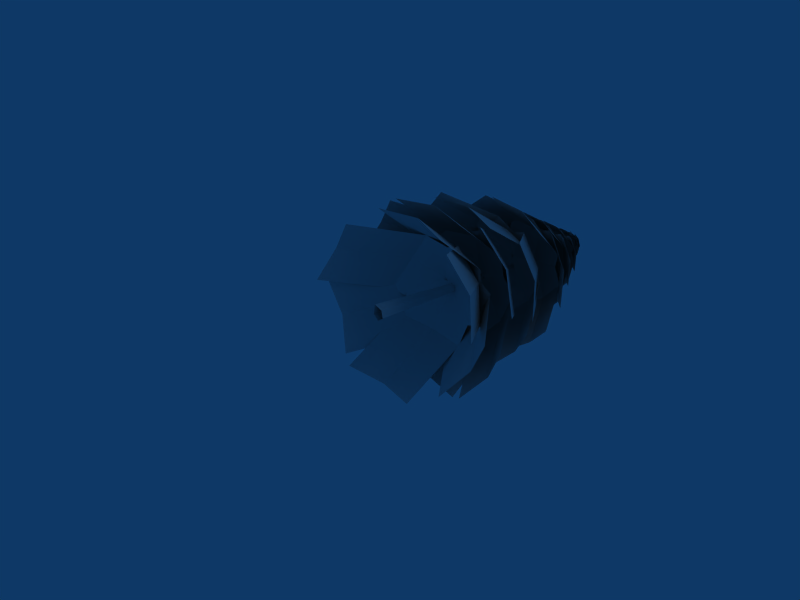 # Source: tanne_fix.blend  (saved by Blender 2.44.0; exported with 4.5.12 LTS)
import bpy
from mathutils import Matrix  # noqa: F401  (used for matrix-valued properties, if any)

bpy.ops.wm.read_factory_settings(use_empty=True)
scene = bpy.context.scene
scene.name = 'Scene'

# ---- collections
col_collection_1 = bpy.data.collections.new('Collection 1'); scene.collection.children.link(col_collection_1)

# ---- materials (node trees are filled in below, after node groups)
mat_material = bpy.data.materials.new('Material')
mat_material.alpha_threshold = 0.0
mat_material.roughness = 0.5
mat_material.line_color = (0.0, 0.0, 0.0, 1.0)

# ---- material node trees

# ---- world
world_world = bpy.data.worlds.new('World'); scene.world = world_world
world_world.color = (0.05656, 0.2208, 0.4)
world_world.use_sun_shadow = False
world_world.sun_shadow_jitter_overblur = 0.0
world_world.cycles.sampling_method = 'MANUAL'
world_world.cycles.sample_map_resolution = 256

# ---- cameras
cam_camera = bpy.data.cameras.new('Camera')
cam_camera.passepartout_alpha = 0.2
cam_camera.clip_end = 100.0
cam_camera.lens = 35.0
cam_camera.ortho_scale = 7.314
cam_camera.show_passepartout = False
cam_camera.show_safe_areas = True
cam_camera.dof.focus_distance = 0.0
cam_camera.dof.aperture_fstop = 128.0

# ---- lights
light_spot = bpy.data.lights.new('Spot', 'POINT')
light_spot.transmission_factor = 0.0
light_spot.cutoff_distance = 30.0
light_spot.energy = 100.0
light_spot.shadow_buffer_clip_start = 1.001
light_spot.shadow_soft_size = 1.0
light_spot.shadow_maximum_resolution = 0.006
light_spot.use_absolute_resolution = True
light_spot.cycles.use_multiple_importance_sampling = False

# ---- meshes
me_plane_001 = bpy.data.meshes.new('Plane.001')
me_plane_001.from_pydata([(0.09312, 1.557, 0.0694), (0.02362, 1.554, 0.0217), (-0.0433, 1.557, 0.07296), (-0.01515, 1.562, 0.1523), (0.06917, 1.562, 0.1501), (0.1166, -0.03091, 0.1603), (0.01839, -0.03479, 0.09286), (-0.07619, -0.03062, 0.1653), (-0.05668, -0.01836, 0.3198), (0.08278, -0.02434, 0.2744), (0.03316, 3.847, -0.02849), (0.01836, 3.847, -0.02811), (0.01342, 3.846, -0.04203), (0.02516, 3.845, -0.05103), (0.03736, 3.846, -0.04266), (0.5321, 2.79, -0.3939), (0.1356, 2.655, -0.7789), (1.019, 1.898, -0.7887), (0.8318, 2.668, 0.0782), (-0.05027, 3.019, 0.0959), (0.6262, 1.751, -1.176), (-0.4131, 2.894, -0.3177), (0.2824, 2.901, 0.5403), (1.322, 1.764, -0.3189), (-1.369, 1.877, 0.5295), (-0.3289, 2.908, -0.4545), (0.3665, 3.0, 0.3985), (-0.6727, 1.963, 1.382), (0.003732, 3.076, -0.02663), (-0.8784, 2.73, 0.03126), (-1.066, 2.064, 0.9808), (-0.1821, 2.816, 0.8842), (-0.5786, 2.906, 0.4862), (0.6185, 2.889, 0.1968), (0.3589, 2.808, 0.7534), (1.198, 2.033, 0.4337), (0.7677, 2.707, -0.3666), (-0.06513, 3.077, -0.009984), (0.942, 1.941, 0.9921), (-0.2855, 3.009, 0.5561), (0.1224, 2.902, -0.5636), (1.351, 1.839, -0.1279), (-1.397, 1.801, 0.3385), (-0.1689, 2.907, 0.6494), (0.2389, 2.885, -0.4753), (-0.9885, 1.774, -0.7857), (0.01859, 3.018, 0.07926), (-0.8142, 2.691, 0.4761), (-1.244, 1.929, -0.2416), (-0.4055, 2.663, -0.6481), (-0.665, 2.807, -0.1045), (-0.06182, 2.905, -0.5929), (0.5366, 2.779, -0.6307), (-0.05385, 2.124, -1.209), (-0.6503, 2.756, -0.4438), (-0.05013, 3.007, 0.1228), (0.5445, 1.986, -1.251), (0.5468, 2.898, 0.04437), (-0.64, 2.869, 0.2321), (-0.6424, 1.963, -1.064), (0.5905, 1.681, 1.195), (0.5962, 2.938, -0.1044), (-0.5902, 2.995, 0.08318), (-0.5961, 1.731, 1.381), (0.00746, 3.086, 0.004456), (0.605, 2.641, 0.5721), (0.00319, 1.841, 1.339), (-0.5816, 2.691, 0.7589), (0.01765, 2.789, 0.7207), (-0.6397, 1.294, 0.4705), (-0.96, 1.149, -0.1215), (-1.193, 0.2212, 0.7893), (-0.2043, 1.17, 1.006), (0.03334, 1.647, 0.1026), (-1.517, 0.06303, 0.1997), (-0.3259, 1.508, -0.4683), (0.4309, 1.523, 0.6584), (-0.7613, 0.08414, 1.327), (0.8188, 0.4051, -1.04), (-0.4873, 1.361, -0.4427), (0.265, 1.47, 0.6812), (1.571, 0.5072, 0.08459), (-0.1048, 1.553, 0.1037), (0.1695, 1.259, -0.7765), (1.234, 0.6226, -0.5131), (0.9214, 1.361, 0.3482), (0.5892, 1.465, -0.2511), (-0.1695, 1.303, -0.6291), (0.4908, 1.178, -0.6212), (-0.2666, 0.3023, -1.257), (-0.7979, 1.145, -0.4967), (-0.03004, 1.57, 0.1527), (0.3928, 0.1648, -1.253), (0.6212, 1.456, 0.1147), (-0.667, 1.416, 0.2406), (-0.8958, 0.1311, -1.129), (0.8786, 0.352, 1.46), (0.6498, 1.471, -0.04807), (-0.6385, 1.526, 0.07232), (-0.4101, 0.3997, 1.579), (0.01283, 1.634, 0.02154), (0.7806, 1.286, 0.7154), (0.2494, 0.5368, 1.568), (-0.508, 1.334, 0.8353), (0.1522, 1.459, 0.8289), (-0.7061, 1.396, -0.2581), (-0.8959, 1.306, 0.3441), (-1.374, 0.4184, -0.4875), (-0.3996, 1.2, -0.7792), (0.0622, 1.638, 0.08406), (-1.568, 0.3152, 0.1133), (-0.1709, 1.56, 0.6643), (0.3262, 1.447, -0.4579), (-1.072, 0.2097, -1.01), (1.054, 0.2734, 1.341), (-0.3434, 1.439, 0.6504), (0.1537, 1.422, -0.4773), (1.551, 0.2492, 0.2129), (-0.07941, 1.566, 0.09014), (0.3824, 1.231, 0.9979), (1.356, 0.4207, 0.798), (0.8787, 1.207, -0.13), (0.6889, 1.365, 0.4578), (-0.002995, 2.033, 0.807), (0.6269, 1.92, 0.6876), (0.04828, 1.081, 1.558), (-0.6252, 1.854, 0.8077), (-0.03096, 2.243, -0.03281), (0.6785, 0.9556, 1.444), (0.5993, 2.144, -0.1055), (-0.6526, 2.071, 0.01387), (-0.5737, 0.8897, 1.564), (0.5971, 0.9484, -1.396), (0.6587, 2.171, 0.05147), (-0.5939, 2.194, 0.1668), (-0.6556, 0.9639, -1.28), (0.03482, 2.317, 0.08465), (0.6347, 1.933, -0.7229), (-0.02738, 1.113, -1.406), (-0.6181, 1.948, -0.6063), (0.01005, 2.085, -0.7364), (-0.5901, 2.088, 0.5251), (-0.8893, 1.95, -0.03621), (-1.162, 1.119, 0.9796), (-0.1905, 1.937, 1.012), (0.06934, 2.317, 0.01209), (-1.465, 0.9684, 0.4217), (-0.267, 2.192, -0.5203), (0.4325, 2.173, 0.5271), (-0.7663, 0.9559, 1.47), (0.7898, 0.8821, -1.302), (-0.4263, 2.07, -0.4617), (0.2725, 2.146, 0.5816), (1.488, 0.9511, -0.2577), (-0.06548, 2.243, 0.03975), (0.1999, 1.849, -0.9269), (1.183, 1.075, -0.8272), (0.8981, 1.918, 0.1175), (0.5971, 2.029, -0.4544), (0.5897, 2.18, 0.3769), (0.2027, 2.041, 0.9534), (1.172, 1.372, 0.8153), (0.888, 2.003, -0.2345), (-0.05404, 2.228, -0.0478), (0.7888, 1.222, 1.395), (-0.4053, 2.112, 0.5501), (0.2795, 2.067, -0.6375), (1.474, 1.184, 0.2073), (-1.377, 0.6645, 0.002755), (-0.3121, 2.17, 0.6806), (0.3675, 2.219, -0.5137), (-0.6959, 0.7075, -1.191), (0.004279, 2.325, 0.06874), (-0.8959, 1.781, 0.3091), (-1.093, 0.8302, -0.63), (-0.2151, 1.824, -0.8844), (-0.6155, 1.933, -0.3252), (-0.562, 3.373, -0.2102), (-0.3464, 3.239, -0.7313), (-1.029, 2.466, -0.3146), (-0.6692, 3.292, 0.3481), (0.02665, 3.693, -0.05245), (-0.816, 2.32, -0.8359), (0.2074, 3.562, -0.5833), (-0.1143, 3.61, 0.4966), (-1.139, 2.374, 0.2435), (1.235, 2.702, -0.2485), (0.1091, 3.433, -0.6562), (-0.2166, 3.559, 0.4176), (0.9087, 2.822, 0.8257), (-0.04521, 3.609, -0.1276), (0.6832, 3.378, -0.4784), (1.11, 2.901, 0.2867), (0.357, 3.498, 0.5958), (0.5622, 3.567, 0.0587), (0.4034, 3.399, -0.5844), (0.759, 3.325, -0.2057), (0.7935, 2.569, -0.9833), (-0.01579, 3.241, -0.8579), (-0.03719, 3.627, -0.05746), (1.152, 2.484, -0.607), (0.3429, 3.562, 0.2893), (-0.4323, 3.472, -0.3617), (0.3769, 2.4, -1.259), (-0.3495, 2.667, 1.238), (0.4632, 3.575, 0.2106), (-0.3119, 3.564, -0.4456), (-1.124, 2.65, 0.5814), (0.06854, 3.682, -0.1108), (0.04603, 3.431, 0.7314), (-0.7656, 2.792, 0.9428), (-0.7286, 3.413, 0.07488), (-0.3727, 3.545, 0.4401), (-0.1298, 3.453, -0.6729), (-0.6189, 3.372, -0.4281), (-0.3063, 2.618, -1.162), (0.38, 3.304, -0.799), (0.05457, 3.687, -0.04679), (-0.7965, 2.526, -0.9199), (-0.4442, 3.614, 0.1606), (0.5547, 3.54, -0.209), (0.2024, 2.458, -1.291), (-0.1749, 2.61, 1.269), (-0.5239, 3.507, 0.05794), (0.4752, 3.512, -0.3169), (0.8241, 2.609, 0.8942), (-0.02322, 3.622, -0.1215), (-0.3498, 3.368, 0.6725), (0.3343, 2.743, 1.121), (0.6492, 3.367, 0.2973), (0.1605, 3.491, 0.5285), (0.1091, 3.973, 0.3215), (0.4522, 3.886, 0.1591), (0.231, 3.448, 0.7375), (-0.2492, 3.887, 0.4225), (-0.01991, 4.065, -0.1349), (0.5749, 3.354, 0.5782), (0.33, 3.988, -0.272), (-0.3714, 3.984, -0.008916), (-0.1264, 3.355, 0.8416), (0.1385, 3.248, -0.9557), (0.3858, 4.008, -0.1963), (-0.3154, 4.059, 0.06317), (-0.5628, 3.295, -0.6954), (0.0347, 4.111, -0.08244), (0.2632, 3.842, -0.6105), (-0.2186, 3.36, -0.8651), (-0.4381, 3.889, -0.3502), (-0.09472, 3.946, -0.522), (-0.2652, 4.011, 0.2594), (-0.5151, 3.919, 0.002979), (-0.541, 3.482, 0.6123), (0.0287, 3.931, 0.4639), (0.04451, 4.107, -0.1274), (-0.7928, 3.383, 0.3586), (-0.2225, 4.024, -0.3624), (0.3216, 4.032, 0.09825), (-0.2489, 3.395, 0.8195), (0.261, 3.207, -0.9335), (-0.3071, 3.96, -0.3035), (0.2371, 4.023, 0.1535), (0.8049, 3.267, -0.4757), (-0.02972, 4.069, -0.08993), (-0.0147, 3.798, -0.6518), (0.5535, 3.326, -0.7399), (0.5292, 3.857, -0.194), (0.2796, 3.909, -0.4599), (0.391, 4.026, -0.008382), (0.247, 3.978, 0.3687), (0.7756, 3.559, 0.1517), (0.476, 3.894, -0.3854), (-0.03535, 4.056, -0.1392), (0.6343, 3.504, 0.5301), (-0.1557, 4.021, 0.2435), (0.07298, 3.933, -0.5103), (0.8633, 3.419, -0.224), (-0.803, 3.189, 0.1214), (-0.08382, 4.057, 0.299), (0.142, 4.023, -0.4591), (-0.5765, 3.151, -0.6364), (0.0151, 4.115, -0.08641), (-0.4734, 3.834, 0.1948), (-0.7258, 3.254, -0.2705), (-0.2468, 3.796, -0.563), (-0.3982, 3.891, -0.1972), (-0.2798, 4.286, -0.19), (-0.1726, 4.219, -0.4488), (-0.5116, 3.836, -0.2418), (-0.333, 4.246, 0.0874), (0.01268, 4.445, -0.1116), (-0.4059, 3.763, -0.5008), (0.1025, 4.38, -0.3753), (-0.05732, 4.404, 0.1612), (-0.5663, 3.79, 0.03543), (0.6129, 3.952, -0.209), (0.05364, 4.316, -0.4115), (-0.1082, 4.378, 0.1219), (0.4509, 4.012, 0.3247), (-0.02302, 4.403, -0.1489), (0.3388, 4.288, -0.3232), (0.5508, 4.051, 0.05691), (0.1768, 4.348, 0.2104), (0.2787, 4.382, -0.05638), (0.1998, 4.299, -0.3759), (0.3765, 4.262, -0.1877), (0.3936, 3.886, -0.574), (-0.008407, 4.22, -0.5117), (-0.01904, 4.412, -0.1141), (0.5716, 3.844, -0.3871), (0.1698, 4.38, 0.05819), (-0.2153, 4.335, -0.2652), (0.1867, 3.803, -0.7111), (-0.1742, 3.935, 0.5294), (0.2295, 4.386, 0.01908), (-0.1555, 4.381, -0.3069), (-0.559, 3.927, 0.2033), (0.03349, 4.439, -0.1406), (0.02231, 4.315, 0.2778), (-0.3809, 3.997, 0.3829), (-0.3625, 4.306, -0.04834), (-0.1857, 4.371, 0.1331), (0.1, 3.825, -0.7256), (0.2751, 4.363, -0.1882), (-0.2212, 4.4, -0.004566), (-0.3962, 3.859, -0.5413), (0.02658, 4.436, -0.1076), (0.1883, 4.246, -0.4813), (-0.1527, 3.905, -0.6614), (-0.308, 4.28, -0.2971), (-0.06499, 4.32, -0.4186), (-0.06503, 4.326, -0.4198), (-0.308, 4.285, -0.2982), (-0.1527, 3.911, -0.6626), (0.1882, 4.252, -0.4825), (0.02655, 4.442, -0.1088), (-0.3962, 3.865, -0.5425), (-0.2212, 4.406, -0.005741), (0.275, 4.369, -0.1894), (0.09997, 3.831, -0.7267), (-0.08746, 3.907, 0.5451), (-0.2608, 4.352, -0.05676), (0.2355, 4.355, -0.243), (0.4088, 3.906, 0.3587), (-0.0121, 4.41, -0.1459), (-0.1743, 4.283, 0.2486), (0.1655, 3.973, 0.4714), (0.322, 4.283, 0.06214), (0.07917, 4.345, 0.177), (-0.001306, 4.74, 0.03759), (0.1028, 4.718, 0.03853), (-0.01453, 4.59, 0.1664), (-0.1012, 4.712, 0.01828), (0.01755, 4.765, -0.1026), (0.08951, 4.566, 0.1683), (0.1205, 4.746, -0.09399), (-0.08348, 4.74, -0.1143), (-0.1145, 4.56, 0.148), (0.1549, 4.534, -0.303), (0.1257, 4.752, -0.06627), (-0.0782, 4.761, -0.08762), (-0.04908, 4.542, -0.3241), (0.02491, 4.779, -0.08137), (0.143, 4.704, -0.194), (0.05517, 4.563, -0.3252), (-0.06092, 4.712, -0.2151), (0.04343, 4.731, -0.2169), (-0.08756, 4.748, -0.02802), (-0.1201, 4.72, -0.1298), (-0.1925, 4.594, 0.03187), (-0.03707, 4.727, 0.06563), (0.03244, 4.778, -0.09223), (-0.2258, 4.564, -0.06941), (-0.006853, 4.752, -0.1905), (0.07631, 4.758, 0.004924), (-0.1427, 4.571, 0.126), (0.1831, 4.523, -0.281), (-0.03409, 4.733, -0.1855), (0.04915, 4.755, 0.008858), (0.2662, 4.543, -0.08645), (0.01002, 4.766, -0.09175), (0.07894, 4.69, -0.2414), (0.2331, 4.559, -0.1907), (0.162, 4.71, -0.04682), (0.1297, 4.723, -0.1512), (0.1057, 4.757, -0.01482), (0.02762, 4.742, 0.06833), (0.1862, 4.626, 0.07899), (0.1702, 4.72, -0.1055), (0.01426, 4.763, -0.1058), (0.1087, 4.609, 0.1629), (-0.05861, 4.752, -0.01802), (0.08387, 4.729, -0.1918), (0.2513, 4.587, -0.01096), (-0.2003, 4.509, -0.1347), (-0.04725, 4.762, 0.006307), (0.09467, 4.755, -0.1691), (-0.0582, 4.5, -0.3099), (0.02046, 4.78, -0.085), (-0.1308, 4.696, -0.07244), (-0.1373, 4.528, -0.2305), (0.01125, 4.687, -0.2476), (-0.06828, 4.713, -0.1686), (-0.1071, 4.547, -0.2096), (0.01167, 4.508, -0.3276), (-0.2101, 4.271, -0.3021), (-0.2005, 4.521, -0.06601), (0.02543, 4.647, -0.08476), (-0.09203, 4.229, -0.4205), (0.1362, 4.609, -0.2103), (-0.07567, 4.62, 0.05159), (-0.3042, 4.242, -0.1589), (0.3702, 4.359, 0.0258), (0.1201, 4.57, -0.2443), (-0.09265, 4.604, 0.01526), (0.1573, 4.392, 0.2854), (0.01617, 4.621, -0.1158), (0.249, 4.558, -0.1154), (0.2729, 4.417, 0.1601), (0.03613, 4.59, 0.1442), (0.1526, 4.613, 0.02003), (0.1885, 4.562, -0.1837), (0.2369, 4.542, -0.02774), (0.343, 4.317, -0.2425), (0.1128, 4.512, -0.3183), (0.009841, 4.627, -0.09484), (0.3924, 4.294, -0.08692), (0.06827, 4.61, 0.0554), (-0.05603, 4.577, -0.2349), (0.2683, 4.263, -0.3775), (-0.2182, 4.335, 0.2303), (0.1088, 4.615, 0.04952), (-0.01536, 4.606, -0.2423), (-0.3422, 4.324, -0.06149), (0.04333, 4.644, -0.09555), (-0.06048, 4.568, 0.1402), (-0.2926, 4.369, 0.08977), (-0.1845, 4.557, -0.1516), (-0.1359, 4.599, 0.000331), (0.05973, 4.574, -0.2816), (-0.09609, 4.546, -0.2791), (0.07726, 4.323, -0.4434), (0.2085, 4.534, -0.2476), (0.03208, 4.645, -0.07933), (-0.07842, 4.291, -0.4418), (-0.1219, 4.619, -0.08867), (0.1826, 4.605, -0.05679), (0.2261, 4.279, -0.4103), (-0.1761, 4.319, 0.2632), (-0.1298, 4.587, -0.1285), (0.1748, 4.596, -0.09819), (0.1285, 4.327, 0.2934), (0.02109, 4.625, -0.1111), (-0.1562, 4.546, 0.06946), (-0.02683, 4.363, 0.2906), (0.1485, 4.554, 0.0997), (-0.007072, 4.587, 0.0983)], [], [(19, 22, 18), (19, 18, 15), (21, 19, 16), (19, 15, 16), (23, 17, 18), (17, 15, 18), (16, 15, 17), (16, 17, 20), (0, 1, 13), (0, 13, 14), (1, 2, 12), (1, 12, 13), (2, 3, 11), (2, 11, 12), (3, 4, 10), (3, 10, 11), (4, 0, 14), (4, 14, 10), (5, 0, 4), (5, 4, 9), (3, 8, 9), (3, 9, 4), (2, 7, 3), (7, 8, 3), (1, 6, 2), (6, 7, 2), (0, 5, 6), (0, 6, 1), (31, 30, 27), (31, 32, 30), (30, 32, 29), (24, 30, 29), (28, 32, 31), (26, 28, 31), (28, 29, 32), (28, 25, 29), (37, 36, 40), (37, 33, 36), (39, 34, 37), (37, 34, 33), (41, 36, 35), (35, 36, 33), (34, 35, 33), (34, 38, 35), (49, 45, 48), (49, 48, 50), (48, 47, 50), (42, 47, 48), (46, 49, 50), (44, 49, 46), (46, 50, 47), (46, 47, 43), (55, 54, 58), (55, 51, 54), (57, 52, 55), (55, 52, 51), (59, 54, 53), (53, 54, 51), (52, 53, 51), (52, 56, 53), (67, 63, 66), (67, 66, 68), (66, 65, 68), (60, 65, 66), (64, 67, 68), (62, 67, 64), (64, 68, 65), (64, 65, 61), (73, 72, 76), (73, 69, 72), (75, 70, 73), (73, 70, 69), (77, 72, 71), (71, 72, 69), (70, 71, 69), (70, 74, 71), (85, 81, 84), (85, 84, 86), (84, 83, 86), (78, 83, 84), (82, 85, 86), (80, 85, 82), (82, 86, 83), (82, 83, 79), (91, 90, 94), (91, 87, 90), (93, 88, 91), (91, 88, 87), (95, 90, 89), (89, 90, 87), (88, 89, 87), (88, 92, 89), (103, 99, 102), (103, 102, 104), (102, 101, 104), (96, 101, 102), (100, 103, 104), (98, 103, 100), (100, 104, 101), (100, 101, 97), (109, 112, 108), (109, 108, 105), (111, 109, 106), (109, 105, 106), (113, 107, 108), (107, 105, 108), (106, 105, 107), (106, 107, 110), (121, 120, 117), (121, 122, 120), (120, 122, 119), (114, 120, 119), (118, 122, 121), (116, 118, 121), (118, 119, 122), (118, 115, 119), (127, 130, 126), (127, 126, 123), (129, 127, 124), (127, 123, 124), (131, 125, 126), (125, 123, 126), (124, 123, 125), (124, 125, 128), (139, 138, 135), (139, 140, 138), (138, 140, 137), (132, 138, 137), (136, 140, 139), (134, 136, 139), (136, 137, 140), (136, 133, 137), (145, 144, 148), (145, 141, 144), (147, 142, 145), (145, 142, 141), (149, 144, 143), (143, 144, 141), (142, 143, 141), (142, 146, 143), (157, 153, 156), (157, 156, 158), (156, 155, 158), (150, 155, 156), (154, 157, 158), (152, 157, 154), (154, 158, 155), (154, 155, 151), (163, 162, 166), (163, 159, 162), (165, 160, 163), (163, 160, 159), (167, 162, 161), (161, 162, 159), (160, 161, 159), (160, 164, 161), (175, 171, 174), (175, 174, 176), (174, 173, 176), (168, 173, 174), (172, 175, 176), (170, 175, 172), (172, 176, 173), (172, 173, 169), (181, 180, 184), (181, 177, 180), (183, 178, 181), (181, 178, 177), (185, 180, 179), (179, 180, 177), (178, 179, 177), (178, 182, 179), (193, 189, 192), (193, 192, 194), (192, 191, 194), (186, 191, 192), (190, 193, 194), (188, 193, 190), (190, 194, 191), (190, 191, 187), (199, 198, 202), (199, 195, 198), (201, 196, 199), (199, 196, 195), (203, 198, 197), (197, 198, 195), (196, 197, 195), (196, 200, 197), (211, 207, 210), (211, 210, 212), (210, 209, 212), (204, 209, 210), (208, 211, 212), (206, 211, 208), (208, 212, 209), (208, 209, 205), (217, 220, 216), (217, 216, 213), (219, 217, 214), (217, 213, 214), (221, 215, 216), (215, 213, 216), (214, 213, 215), (214, 215, 218), (229, 228, 225), (229, 230, 228), (228, 230, 227), (222, 228, 227), (226, 230, 229), (224, 226, 229), (226, 227, 230), (226, 223, 227), (235, 238, 234), (235, 234, 231), (237, 235, 232), (235, 231, 232), (239, 233, 234), (233, 231, 234), (232, 231, 233), (232, 233, 236), (247, 246, 243), (247, 248, 246), (246, 248, 245), (240, 246, 245), (244, 248, 247), (242, 244, 247), (244, 245, 248), (244, 241, 245), (253, 252, 256), (253, 249, 252), (255, 250, 253), (253, 250, 249), (257, 252, 251), (251, 252, 249), (250, 251, 249), (250, 254, 251), (271, 270, 274), (273, 268, 271), (275, 270, 269), (268, 272, 269), (283, 279, 282), (283, 282, 284), (282, 281, 284), (276, 281, 282), (280, 283, 284), (278, 283, 280), (280, 284, 281), (280, 281, 277), (289, 288, 292), (289, 285, 288), (291, 286, 289), (289, 286, 285), (293, 288, 287), (287, 288, 285), (286, 287, 285), (286, 290, 287), (307, 306, 310), (309, 304, 307), (311, 306, 305), (304, 308, 305), (319, 315, 318), (319, 318, 320), (318, 317, 320), (312, 317, 318), (316, 319, 320), (314, 319, 316), (316, 320, 317), (316, 317, 313), (334, 337, 333), (334, 333, 330), (336, 334, 331), (334, 330, 331), (338, 332, 333), (332, 330, 333), (331, 330, 332), (331, 332, 335), (328, 327, 324), (328, 329, 327), (321, 327, 326), (326, 327, 329), (323, 325, 328), (328, 325, 329), (325, 326, 329), (325, 322, 326), (346, 345, 342), (346, 347, 345), (345, 347, 344), (339, 345, 344), (343, 347, 346), (341, 343, 346), (343, 344, 347), (343, 340, 344), (352, 355, 351), (352, 351, 348), (354, 352, 349), (352, 348, 349), (356, 350, 351), (350, 348, 351), (349, 348, 350), (349, 350, 353), (364, 363, 360), (364, 365, 363), (363, 365, 362), (357, 363, 362), (361, 365, 364), (359, 361, 364), (361, 362, 365), (361, 358, 362), (370, 369, 373), (370, 366, 369), (372, 367, 370), (370, 367, 366), (374, 369, 368), (368, 369, 366), (367, 368, 366), (367, 371, 368), (382, 378, 381), (382, 381, 383), (381, 380, 383), (375, 380, 381), (379, 382, 383), (377, 382, 379), (379, 383, 380), (379, 380, 376), (388, 387, 391), (388, 384, 387), (390, 385, 388), (388, 385, 384), (392, 387, 386), (386, 387, 384), (385, 386, 384), (385, 389, 386), (400, 396, 399), (400, 399, 401), (399, 398, 401), (393, 398, 399), (397, 400, 401), (395, 400, 397), (397, 401, 398), (397, 398, 394), (406, 405, 409), (406, 402, 405), (408, 403, 406), (406, 403, 402), (410, 405, 404), (404, 405, 402), (403, 404, 402), (403, 407, 404), (418, 414, 417), (418, 417, 419), (417, 416, 419), (411, 416, 417), (415, 418, 419), (413, 418, 415), (415, 419, 416), (415, 416, 412), (424, 423, 427), (426, 421, 424), (428, 423, 422), (421, 425, 422), (436, 432, 435), (436, 435, 437), (435, 434, 437), (429, 434, 435), (433, 436, 437), (431, 436, 433), (433, 437, 434), (433, 434, 430), (442, 445, 441), (442, 441, 438), (444, 442, 439), (442, 438, 439), (446, 440, 441), (440, 438, 441), (439, 438, 440), (439, 440, 443), (454, 453, 450), (454, 455, 453), (453, 455, 452), (447, 453, 452), (451, 455, 454), (449, 451, 454), (451, 452, 455), (451, 448, 452), (261, 266, 265), (261, 264, 266), (266, 258, 263), (266, 264, 258), (266, 260, 265), (266, 262, 260), (266, 259, 262), (266, 263, 259), (270, 268, 269), (270, 267, 268), (270, 268, 267), (270, 271, 268), (297, 302, 301), (297, 300, 302), (302, 294, 299), (302, 300, 294), (302, 296, 301), (302, 298, 296), (302, 295, 298), (302, 299, 295), (306, 304, 305), (306, 303, 304), (306, 304, 303), (306, 307, 304), (423, 421, 422), (423, 420, 421), (423, 421, 420), (423, 424, 421)])
_uv = me_plane_001.uv_layers.new(name='UVTex')
_uv.uv.foreach_set('vector', [0.9278, 0.2531, 1.028, 0.3392, 1.033, 0.7272, 0.9278, 0.2531, 1.033, 0.7272, 0.8019, 0.5572, 0.7355, 0.2824, 0.9278, 0.2531, 0.5454, 0.3767, 0.9278, 0.2531, 0.8019, 0.5572, 0.5454, 0.3767, 0.9697, 1.055, 0.6234, 0.9446, 1.033, 0.7272, 0.6234, 0.9446, 0.8019, 0.5572, 1.033, 0.7272, 0.5454, 0.3767, 0.8019, 0.5572, 0.6234, 0.9446, 0.5454, 0.3767, 0.6234, 0.9446, 0.4567, 0.7173, 0.4026, 0.1285, 0.4018, 0.1217, 0.5155, 0.1245, 0.4026, 0.1285, 0.5155, 0.1245, 0.5149, 0.1326, 0.4018, 0.1217, 0.4014, 0.1149, 0.5161, 0.1165, 0.4018, 0.1217, 0.5161, 0.1165, 0.5155, 0.1245, 0.4014, 0.1149, 0.4013, 0.1079, 0.5167, 0.1085, 0.4014, 0.1149, 0.5167, 0.1085, 0.5161, 0.1165, 0.4013, 0.1079, 0.4022, 0.1009, 0.5175, 0.1006, 0.4013, 0.1079, 0.5175, 0.1006, 0.5167, 0.1085, 0.4022, 0.1009, 0.4034, 0.09407, 0.5183, 0.09251, 0.4022, 0.1009, 0.5183, 0.09251, 0.5175, 0.1006, 0.2921, 0.08692, 0.4034, 0.09407, 0.4022, 0.1009, 0.2921, 0.08692, 0.4022, 0.1009, 0.289, 0.09591, 0.4013, 0.1079, 0.2862, 0.1069, 0.289, 0.09591, 0.4013, 0.1079, 0.289, 0.09591, 0.4022, 0.1009, 0.4014, 0.1149, 0.2871, 0.1185, 0.4013, 0.1079, 0.2871, 0.1185, 0.2862, 0.1069, 0.4013, 0.1079, 0.4018, 0.1217, 0.2886, 0.1275, 0.4014, 0.1149, 0.2886, 0.1275, 0.2871, 0.1185, 0.4014, 0.1149, 0.4026, 0.1285, 0.2906, 0.1366, 0.2886, 0.1275, 0.4026, 0.1285, 0.2886, 0.1275, 0.4018, 0.1217, 0.001139, 0.3892, 0.07591, 0.88, -0.08218, 0.661, 0.001139, 0.3892, 0.3208, 0.5275, 0.07591, 0.88, 0.07591, 0.88, 0.3208, 0.5275, 0.5007, 0.9034, 0.317, 0.9999, 0.07591, 0.88, 0.5007, 0.9034, 0.4817, 0.2544, 0.3208, 0.5275, 0.001139, 0.3892, 0.2978, 0.1906, 0.4817, 0.2544, 0.001139, 0.3892, 0.4817, 0.2544, 0.5007, 0.9034, 0.3208, 0.5275, 0.4817, 0.2544, 0.4704, 0.6224, 0.5007, 0.9034, 0.4817, 0.2544, 0.5007, 0.9034, 0.4704, 0.6224, 0.4817, 0.2544, 0.3208, 0.5275, 0.5007, 0.9034, 0.2978, 0.1906, 0.001139, 0.3892, 0.4817, 0.2544, 0.4817, 0.2544, 0.001139, 0.3892, 0.3208, 0.5275, 0.317, 0.9999, 0.5007, 0.9034, 0.07591, 0.88, 0.07591, 0.88, 0.5007, 0.9034, 0.3208, 0.5275, 0.001139, 0.3892, 0.07591, 0.88, 0.3208, 0.5275, 0.001139, 0.3892, -0.08218, 0.661, 0.07591, 0.88, 0.5454, 0.3767, 0.4567, 0.7173, 0.6234, 0.9446, 0.5454, 0.3767, 0.6234, 0.9446, 0.8019, 0.5572, 0.6234, 0.9446, 1.033, 0.7272, 0.8019, 0.5572, 0.9697, 1.055, 1.033, 0.7272, 0.6234, 0.9446, 0.9278, 0.2531, 0.5454, 0.3767, 0.8019, 0.5572, 0.7355, 0.2824, 0.5454, 0.3767, 0.9278, 0.2531, 0.9278, 0.2531, 0.8019, 0.5572, 1.033, 0.7272, 0.9278, 0.2531, 1.033, 0.7272, 1.028, 0.3392, 0.9278, 0.2531, 1.033, 0.7272, 1.028, 0.3392, 0.9278, 0.2531, 0.8019, 0.5572, 1.033, 0.7272, 0.7355, 0.2824, 0.5454, 0.3767, 0.9278, 0.2531, 0.9278, 0.2531, 0.5454, 0.3767, 0.8019, 0.5572, 0.9697, 1.055, 1.033, 0.7272, 0.6234, 0.9446, 0.6234, 0.9446, 1.033, 0.7272, 0.8019, 0.5572, 0.5454, 0.3767, 0.6234, 0.9446, 0.8019, 0.5572, 0.5454, 0.3767, 0.4567, 0.7173, 0.6234, 0.9446, 0.001139, 0.3892, -0.08218, 0.661, 0.07591, 0.88, 0.001139, 0.3892, 0.07591, 0.88, 0.3208, 0.5275, 0.07591, 0.88, 0.5007, 0.9034, 0.3208, 0.5275, 0.317, 0.9999, 0.5007, 0.9034, 0.07591, 0.88, 0.4817, 0.2544, 0.001139, 0.3892, 0.3208, 0.5275, 0.2978, 0.1906, 0.001139, 0.3892, 0.4817, 0.2544, 0.4817, 0.2544, 0.3208, 0.5275, 0.5007, 0.9034, 0.4817, 0.2544, 0.5007, 0.9034, 0.4704, 0.6224, 0.4817, 0.2544, 0.5007, 0.9034, 0.4704, 0.6224, 0.4817, 0.2544, 0.3208, 0.5275, 0.5007, 0.9034, 0.2978, 0.1906, 0.001139, 0.3892, 0.4817, 0.2544, 0.4817, 0.2544, 0.001139, 0.3892, 0.3208, 0.5275, 0.317, 0.9999, 0.5007, 0.9034, 0.07591, 0.88, 0.07591, 0.88, 0.5007, 0.9034, 0.3208, 0.5275, 0.001139, 0.3892, 0.07591, 0.88, 0.3208, 0.5275, 0.001139, 0.3892, -0.08218, 0.661, 0.07591, 0.88, 0.5454, 0.3767, 0.4567, 0.7173, 0.6234, 0.9446, 0.5454, 0.3767, 0.6234, 0.9446, 0.8019, 0.5572, 0.6234, 0.9446, 1.033, 0.7272, 0.8019, 0.5572, 0.9697, 1.055, 1.033, 0.7272, 0.6234, 0.9446, 0.9278, 0.2531, 0.5454, 0.3767, 0.8019, 0.5572, 0.7355, 0.2824, 0.5454, 0.3767, 0.9278, 0.2531, 0.9278, 0.2531, 0.8019, 0.5572, 1.033, 0.7272, 0.9278, 0.2531, 1.033, 0.7272, 1.028, 0.3392, 0.9278, 0.2531, 1.033, 0.7272, 1.028, 0.3392, 0.9278, 0.2531, 0.8019, 0.5572, 1.033, 0.7272, 0.7355, 0.2824, 0.5454, 0.3767, 0.9278, 0.2531, 0.9278, 0.2531, 0.5454, 0.3767, 0.8019, 0.5572, 0.9697, 1.055, 1.033, 0.7272, 0.6234, 0.9446, 0.6234, 0.9446, 1.033, 0.7272, 0.8019, 0.5572, 0.5454, 0.3767, 0.6234, 0.9446, 0.8019, 0.5572, 0.5454, 0.3767, 0.4567, 0.7173, 0.6234, 0.9446, 0.001139, 0.3892, -0.08218, 0.661, 0.07591, 0.88, 0.001139, 0.3892, 0.07591, 0.88, 0.3208, 0.5275, 0.07591, 0.88, 0.5007, 0.9034, 0.3208, 0.5275, 0.317, 0.9999, 0.5007, 0.9034, 0.07591, 0.88, 0.4817, 0.2544, 0.001139, 0.3892, 0.3208, 0.5275, 0.2978, 0.1906, 0.001139, 0.3892, 0.4817, 0.2544, 0.4817, 0.2544, 0.3208, 0.5275, 0.5007, 0.9034, 0.4817, 0.2544, 0.5007, 0.9034, 0.4704, 0.6224, 0.4817, 0.2544, 0.4704, 0.6224, 0.5007, 0.9034, 0.4817, 0.2544, 0.5007, 0.9034, 0.3208, 0.5275, 0.2978, 0.1906, 0.4817, 0.2544, 0.001139, 0.3892, 0.4817, 0.2544, 0.3208, 0.5275, 0.001139, 0.3892, 0.317, 0.9999, 0.07591, 0.88, 0.5007, 0.9034, 0.07591, 0.88, 0.3208, 0.5275, 0.5007, 0.9034, 0.001139, 0.3892, 0.3208, 0.5275, 0.07591, 0.88, 0.001139, 0.3892, 0.07591, 0.88, -0.08218, 0.661, 0.5454, 0.3767, 0.6234, 0.9446, 0.4567, 0.7173, 0.5454, 0.3767, 0.8019, 0.5572, 0.6234, 0.9446, 0.6234, 0.9446, 0.8019, 0.5572, 1.033, 0.7272, 0.9697, 1.055, 0.6234, 0.9446, 1.033, 0.7272, 0.9278, 0.2531, 0.8019, 0.5572, 0.5454, 0.3767, 0.7355, 0.2824, 0.9278, 0.2531, 0.5454, 0.3767, 0.9278, 0.2531, 1.033, 0.7272, 0.8019, 0.5572, 0.9278, 0.2531, 1.028, 0.3392, 1.033, 0.7272, 0.9278, 0.2531, 1.028, 0.3392, 1.033, 0.7272, 0.9278, 0.2531, 1.033, 0.7272, 0.8019, 0.5572, 0.7355, 0.2824, 0.9278, 0.2531, 0.5454, 0.3767, 0.9278, 0.2531, 0.8019, 0.5572, 0.5454, 0.3767, 0.9697, 1.055, 0.6234, 0.9446, 1.033, 0.7272, 0.6234, 0.9446, 0.8019, 0.5572, 1.033, 0.7272, 0.5454, 0.3767, 0.8019, 0.5572, 0.6234, 0.9446, 0.5454, 0.3767, 0.6234, 0.9446, 0.4567, 0.7173, 0.001139, 0.3892, 0.07591, 0.88, -0.08218, 0.661, 0.001139, 0.3892, 0.3208, 0.5275, 0.07591, 0.88, 0.07591, 0.88, 0.3208, 0.5275, 0.5007, 0.9034, 0.317, 0.9999, 0.07591, 0.88, 0.5007, 0.9034, 0.4817, 0.2544, 0.3208, 0.5275, 0.001139, 0.3892, 0.2978, 0.1906, 0.4817, 0.2544, 0.001139, 0.3892, 0.4817, 0.2544, 0.5007, 0.9034, 0.3208, 0.5275, 0.4817, 0.2544, 0.4704, 0.6224, 0.5007, 0.9034, 0.4817, 0.2544, 0.5007, 0.9034, 0.4704, 0.6224, 0.4817, 0.2544, 0.3208, 0.5275, 0.5007, 0.9034, 0.2978, 0.1906, 0.001139, 0.3892, 0.4817, 0.2544, 0.4817, 0.2544, 0.001139, 0.3892, 0.3208, 0.5275, 0.317, 0.9999, 0.5007, 0.9034, 0.07591, 0.88, 0.07591, 0.88, 0.5007, 0.9034, 0.3208, 0.5275, 0.001139, 0.3892, 0.07591, 0.88, 0.3208, 0.5275, 0.001139, 0.3892, -0.08218, 0.661, 0.07591, 0.88, 0.5454, 0.3767, 0.4567, 0.7173, 0.6234, 0.9446, 0.5454, 0.3767, 0.6234, 0.9446, 0.8019, 0.5572, 0.6234, 0.9446, 1.033, 0.7272, 0.8019, 0.5572, 0.9697, 1.055, 1.033, 0.7272, 0.6234, 0.9446, 0.9278, 0.2531, 0.5454, 0.3767, 0.8019, 0.5572, 0.7355, 0.2824, 0.5454, 0.3767, 0.9278, 0.2531, 0.9278, 0.2531, 0.8019, 0.5572, 1.033, 0.7272, 0.9278, 0.2531, 1.033, 0.7272, 1.028, 0.3392, 0.9278, 0.2531, 1.033, 0.7272, 1.028, 0.3392, 0.9278, 0.2531, 0.8019, 0.5572, 1.033, 0.7272, 0.7355, 0.2824, 0.5454, 0.3767, 0.9278, 0.2531, 0.9278, 0.2531, 0.5454, 0.3767, 0.8019, 0.5572, 0.9697, 1.055, 1.033, 0.7272, 0.6234, 0.9446, 0.6234, 0.9446, 1.033, 0.7272, 0.8019, 0.5572, 0.5454, 0.3767, 0.6234, 0.9446, 0.8019, 0.5572, 0.5454, 0.3767, 0.4567, 0.7173, 0.6234, 0.9446, 0.001139, 0.3892, -0.08218, 0.661, 0.07591, 0.88, 0.001139, 0.3892, 0.07591, 0.88, 0.3208, 0.5275, 0.07591, 0.88, 0.5007, 0.9034, 0.3208, 0.5275, 0.317, 0.9999, 0.5007, 0.9034, 0.07591, 0.88, 0.4817, 0.2544, 0.001139, 0.3892, 0.3208, 0.5275, 0.2978, 0.1906, 0.001139, 0.3892, 0.4817, 0.2544, 0.4817, 0.2544, 0.3208, 0.5275, 0.5007, 0.9034, 0.4817, 0.2544, 0.5007, 0.9034, 0.4704, 0.6224, 0.4817, 0.2544, 0.5007, 0.9034, 0.4704, 0.6224, 0.4817, 0.2544, 0.3208, 0.5275, 0.5007, 0.9034, 0.2978, 0.1906, 0.001139, 0.3892, 0.4817, 0.2544, 0.4817, 0.2544, 0.001139, 0.3892, 0.3208, 0.5275, 0.317, 0.9999, 0.5007, 0.9034, 0.07591, 0.88, 0.07591, 0.88, 0.5007, 0.9034, 0.3208, 0.5275, 0.001139, 0.3892, 0.07591, 0.88, 0.3208, 0.5275, 0.001139, 0.3892, -0.08218, 0.661, 0.07591, 0.88, 0.5454, 0.3767, 0.4567, 0.7173, 0.6234, 0.9446, 0.5454, 0.3767, 0.6234, 0.9446, 0.8019, 0.5572, 0.6234, 0.9446, 1.033, 0.7272, 0.8019, 0.5572, 0.9697, 1.055, 1.033, 0.7272, 0.6234, 0.9446, 0.9278, 0.2531, 0.5454, 0.3767, 0.8019, 0.5572, 0.7355, 0.2824, 0.5454, 0.3767, 0.9278, 0.2531, 0.9278, 0.2531, 0.8019, 0.5572, 1.033, 0.7272, 0.9278, 0.2531, 1.033, 0.7272, 1.028, 0.3392, 0.9278, 0.2531, 1.033, 0.7272, 1.028, 0.3392, 0.9278, 0.2531, 0.8019, 0.5572, 1.033, 0.7272, 0.7355, 0.2824, 0.5454, 0.3767, 0.9278, 0.2531, 0.9278, 0.2531, 0.5454, 0.3767, 0.8019, 0.5572, 0.9697, 1.055, 1.033, 0.7272, 0.6234, 0.9446, 0.6234, 0.9446, 1.033, 0.7272, 0.8019, 0.5572, 0.5454, 0.3767, 0.6234, 0.9446, 0.8019, 0.5572, 0.5454, 0.3767, 0.4567, 0.7173, 0.6234, 0.9446, 0.001139, 0.3892, -0.08218, 0.661, 0.07591, 0.88, 0.001139, 0.3892, 0.07591, 0.88, 0.3208, 0.5275, 0.07591, 0.88, 0.5007, 0.9034, 0.3208, 0.5275, 0.317, 0.9999, 0.5007, 0.9034, 0.07591, 0.88, 0.4817, 0.2544, 0.001139, 0.3892, 0.3208, 0.5275, 0.2978, 0.1906, 0.001139, 0.3892, 0.4817, 0.2544, 0.4817, 0.2544, 0.3208, 0.5275, 0.5007, 0.9034, 0.4817, 0.2544, 0.5007, 0.9034, 0.4704, 0.6224, 0.4817, 0.2544, 0.4704, 0.6224, 0.5007, 0.9034, 0.4817, 0.2544, 0.5007, 0.9034, 0.3208, 0.5275, 0.2978, 0.1906, 0.4817, 0.2544, 0.001139, 0.3892, 0.4817, 0.2544, 0.3208, 0.5275, 0.001139, 0.3892, 0.317, 0.9999, 0.07591, 0.88, 0.5007, 0.9034, 0.07591, 0.88, 0.3208, 0.5275, 0.5007, 0.9034, 0.001139, 0.3892, 0.3208, 0.5275, 0.07591, 0.88, 0.001139, 0.3892, 0.07591, 0.88, -0.08218, 0.661, 0.5454, 0.3767, 0.6234, 0.9446, 0.4567, 0.7173, 0.5454, 0.3767, 0.8019, 0.5572, 0.6234, 0.9446, 0.6234, 0.9446, 0.8019, 0.5572, 1.033, 0.7272, 0.9697, 1.055, 0.6234, 0.9446, 1.033, 0.7272, 0.9278, 0.2531, 0.8019, 0.5572, 0.5454, 0.3767, 0.7355, 0.2824, 0.9278, 0.2531, 0.5454, 0.3767, 0.9278, 0.2531, 1.033, 0.7272, 0.8019, 0.5572, 0.9278, 0.2531, 1.028, 0.3392, 1.033, 0.7272, 0.9278, 0.2531, 1.028, 0.3392, 1.033, 0.7272, 0.9278, 0.2531, 1.033, 0.7272, 0.8019, 0.5572, 0.7355, 0.2824, 0.9278, 0.2531, 0.5454, 0.3767, 0.9278, 0.2531, 0.8019, 0.5572, 0.5454, 0.3767, 0.9697, 1.055, 0.6234, 0.9446, 1.033, 0.7272, 0.6234, 0.9446, 0.8019, 0.5572, 1.033, 0.7272, 0.5454, 0.3767, 0.8019, 0.5572, 0.6234, 0.9446, 0.5454, 0.3767, 0.6234, 0.9446, 0.4567, 0.7173, 0.001139, 0.3892, 0.07591, 0.88, -0.08218, 0.661, 0.001139, 0.3892, 0.3208, 0.5275, 0.07591, 0.88, 0.07591, 0.88, 0.3208, 0.5275, 0.5007, 0.9034, 0.317, 0.9999, 0.07591, 0.88, 0.5007, 0.9034, 0.4817, 0.2544, 0.3208, 0.5275, 0.001139, 0.3892, 0.2978, 0.1906, 0.4817, 0.2544, 0.001139, 0.3892, 0.4817, 0.2544, 0.5007, 0.9034, 0.3208, 0.5275, 0.4817, 0.2544, 0.4704, 0.6224, 0.5007, 0.9034, 0.4817, 0.2544, 0.5007, 0.9034, 0.4704, 0.6224, 0.4817, 0.2544, 0.3208, 0.5275, 0.5007, 0.9034, 0.2978, 0.1906, 0.001139, 0.3892, 0.4817, 0.2544, 0.4817, 0.2544, 0.001139, 0.3892, 0.3208, 0.5275, 0.317, 0.9999, 0.5007, 0.9034, 0.07591, 0.88, 0.07591, 0.88, 0.5007, 0.9034, 0.3208, 0.5275, 0.001139, 0.3892, 0.07591, 0.88, 0.3208, 0.5275, 0.001139, 0.3892, -0.08218, 0.661, 0.07591, 0.88, 0.9278, 0.2531, 1.033, 0.7272, 1.028, 0.3392, 0.7355, 0.2824, 0.5454, 0.3767, 0.9278, 0.2531, 0.9697, 1.055, 1.033, 0.7272, 0.6234, 0.9446, 0.5454, 0.3767, 0.4567, 0.7173, 0.6234, 0.9446, 0.001139, 0.3892, -0.08218, 0.661, 0.07591, 0.88, 0.001139, 0.3892, 0.07591, 0.88, 0.3208, 0.5275, 0.07591, 0.88, 0.5007, 0.9034, 0.3208, 0.5275, 0.317, 0.9999, 0.5007, 0.9034, 0.07591, 0.88, 0.4817, 0.2544, 0.001139, 0.3892, 0.3208, 0.5275, 0.2978, 0.1906, 0.001139, 0.3892, 0.4817, 0.2544, 0.4817, 0.2544, 0.3208, 0.5275, 0.5007, 0.9034, 0.4817, 0.2544, 0.5007, 0.9034, 0.4704, 0.6224, 0.4817, 0.2544, 0.5007, 0.9034, 0.4704, 0.6224, 0.4817, 0.2544, 0.3208, 0.5275, 0.5007, 0.9034, 0.2978, 0.1906, 0.001139, 0.3892, 0.4817, 0.2544, 0.4817, 0.2544, 0.001139, 0.3892, 0.3208, 0.5275, 0.317, 0.9999, 0.5007, 0.9034, 0.07591, 0.88, 0.07591, 0.88, 0.5007, 0.9034, 0.3208, 0.5275, 0.001139, 0.3892, 0.07591, 0.88, 0.3208, 0.5275, 0.001139, 0.3892, -0.08218, 0.661, 0.07591, 0.88, 0.9278, 0.2531, 1.033, 0.7272, 1.028, 0.3392, 0.7355, 0.2824, 0.5454, 0.3767, 0.9278, 0.2531, 0.9697, 1.055, 1.033, 0.7272, 0.6234, 0.9446, 0.5454, 0.3767, 0.4567, 0.7173, 0.6234, 0.9446, 0.001139, 0.3892, -0.08218, 0.661, 0.07591, 0.88, 0.001139, 0.3892, 0.07591, 0.88, 0.3208, 0.5275, 0.07591, 0.88, 0.5007, 0.9034, 0.3208, 0.5275, 0.317, 0.9999, 0.5007, 0.9034, 0.07591, 0.88, 0.4817, 0.2544, 0.001139, 0.3892, 0.3208, 0.5275, 0.2978, 0.1906, 0.001139, 0.3892, 0.4817, 0.2544, 0.4817, 0.2544, 0.3208, 0.5275, 0.5007, 0.9034, 0.4817, 0.2544, 0.5007, 0.9034, 0.4704, 0.6224, 0.4817, 0.2544, 0.4704, 0.6224, 0.5007, 0.9034, 0.4817, 0.2544, 0.5007, 0.9034, 0.3208, 0.5275, 0.2978, 0.1906, 0.4817, 0.2544, 0.001139, 0.3892, 0.4817, 0.2544, 0.3208, 0.5275, 0.001139, 0.3892, 0.317, 0.9999, 0.07591, 0.88, 0.5007, 0.9034, 0.07591, 0.88, 0.3208, 0.5275, 0.5007, 0.9034, 0.001139, 0.3892, 0.3208, 0.5275, 0.07591, 0.88, 0.001139, 0.3892, 0.07591, 0.88, -0.08218, 0.661, 0.001139, 0.3892, 0.07591, 0.88, -0.08218, 0.661, 0.001139, 0.3892, 0.3208, 0.5275, 0.07591, 0.88, 0.317, 0.9999, 0.07591, 0.88, 0.5007, 0.9034, 0.5007, 0.9034, 0.07591, 0.88, 0.3208, 0.5275, 0.2978, 0.1906, 0.4817, 0.2544, 0.001139, 0.3892, 0.001139, 0.3892, 0.4817, 0.2544, 0.3208, 0.5275, 0.4817, 0.2544, 0.5007, 0.9034, 0.3208, 0.5275, 0.4817, 0.2544, 0.4704, 0.6224, 0.5007, 0.9034, 0.5454, 0.3767, 0.6234, 0.9446, 0.4567, 0.7173, 0.5454, 0.3767, 0.8019, 0.5572, 0.6234, 0.9446, 0.6234, 0.9446, 0.8019, 0.5572, 1.033, 0.7272, 0.9697, 1.055, 0.6234, 0.9446, 1.033, 0.7272, 0.9278, 0.2531, 0.8019, 0.5572, 0.5454, 0.3767, 0.7355, 0.2824, 0.9278, 0.2531, 0.5454, 0.3767, 0.9278, 0.2531, 1.033, 0.7272, 0.8019, 0.5572, 0.9278, 0.2531, 1.028, 0.3392, 1.033, 0.7272, 0.9278, 0.2531, 1.028, 0.3392, 1.033, 0.7272, 0.9278, 0.2531, 1.033, 0.7272, 0.8019, 0.5572, 0.7355, 0.2824, 0.9278, 0.2531, 0.5454, 0.3767, 0.9278, 0.2531, 0.8019, 0.5572, 0.5454, 0.3767, 0.9697, 1.055, 0.6234, 0.9446, 1.033, 0.7272, 0.6234, 0.9446, 0.8019, 0.5572, 1.033, 0.7272, 0.5454, 0.3767, 0.8019, 0.5572, 0.6234, 0.9446, 0.5454, 0.3767, 0.6234, 0.9446, 0.4567, 0.7173, 0.001139, 0.3892, 0.07591, 0.88, -0.08218, 0.661, 0.001139, 0.3892, 0.3208, 0.5275, 0.07591, 0.88, 0.07591, 0.88, 0.3208, 0.5275, 0.5007, 0.9034, 0.317, 0.9999, 0.07591, 0.88, 0.5007, 0.9034, 0.4817, 0.2544, 0.3208, 0.5275, 0.001139, 0.3892, 0.2978, 0.1906, 0.4817, 0.2544, 0.001139, 0.3892, 0.4817, 0.2544, 0.5007, 0.9034, 0.3208, 0.5275, 0.4817, 0.2544, 0.4704, 0.6224, 0.5007, 0.9034, 0.4817, 0.2544, 0.5007, 0.9034, 0.4704, 0.6224, 0.4817, 0.2544, 0.3208, 0.5275, 0.5007, 0.9034, 0.2978, 0.1906, 0.001139, 0.3892, 0.4817, 0.2544, 0.4817, 0.2544, 0.001139, 0.3892, 0.3208, 0.5275, 0.317, 0.9999, 0.5007, 0.9034, 0.07591, 0.88, 0.07591, 0.88, 0.5007, 0.9034, 0.3208, 0.5275, 0.001139, 0.3892, 0.07591, 0.88, 0.3208, 0.5275, 0.001139, 0.3892, -0.08218, 0.661, 0.07591, 0.88, 0.5454, 0.3767, 0.4567, 0.7173, 0.6234, 0.9446, 0.5454, 0.3767, 0.6234, 0.9446, 0.8019, 0.5572, 0.6234, 0.9446, 1.033, 0.7272, 0.8019, 0.5572, 0.9697, 1.055, 1.033, 0.7272, 0.6234, 0.9446, 0.9278, 0.2531, 0.5454, 0.3767, 0.8019, 0.5572, 0.7355, 0.2824, 0.5454, 0.3767, 0.9278, 0.2531, 0.9278, 0.2531, 0.8019, 0.5572, 1.033, 0.7272, 0.9278, 0.2531, 1.033, 0.7272, 1.028, 0.3392, 0.9278, 0.2531, 1.033, 0.7272, 1.028, 0.3392, 0.9278, 0.2531, 0.8019, 0.5572, 1.033, 0.7272, 0.7355, 0.2824, 0.5454, 0.3767, 0.9278, 0.2531, 0.9278, 0.2531, 0.5454, 0.3767, 0.8019, 0.5572, 0.9697, 1.055, 1.033, 0.7272, 0.6234, 0.9446, 0.6234, 0.9446, 1.033, 0.7272, 0.8019, 0.5572, 0.5454, 0.3767, 0.6234, 0.9446, 0.8019, 0.5572, 0.5454, 0.3767, 0.4567, 0.7173, 0.6234, 0.9446, 0.001139, 0.3892, -0.08218, 0.661, 0.07591, 0.88, 0.001139, 0.3892, 0.07591, 0.88, 0.3208, 0.5275, 0.07591, 0.88, 0.5007, 0.9034, 0.3208, 0.5275, 0.317, 0.9999, 0.5007, 0.9034, 0.07591, 0.88, 0.4817, 0.2544, 0.001139, 0.3892, 0.3208, 0.5275, 0.2978, 0.1906, 0.001139, 0.3892, 0.4817, 0.2544, 0.4817, 0.2544, 0.3208, 0.5275, 0.5007, 0.9034, 0.4817, 0.2544, 0.5007, 0.9034, 0.4704, 0.6224, 0.4817, 0.2544, 0.5007, 0.9034, 0.4704, 0.6224, 0.4817, 0.2544, 0.3208, 0.5275, 0.5007, 0.9034, 0.2978, 0.1906, 0.001139, 0.3892, 0.4817, 0.2544, 0.4817, 0.2544, 0.001139, 0.3892, 0.3208, 0.5275, 0.317, 0.9999, 0.5007, 0.9034, 0.07591, 0.88, 0.07591, 0.88, 0.5007, 0.9034, 0.3208, 0.5275, 0.001139, 0.3892, 0.07591, 0.88, 0.3208, 0.5275, 0.001139, 0.3892, -0.08218, 0.661, 0.07591, 0.88, 0.5454, 0.3767, 0.4567, 0.7173, 0.6234, 0.9446, 0.5454, 0.3767, 0.6234, 0.9446, 0.8019, 0.5572, 0.6234, 0.9446, 1.033, 0.7272, 0.8019, 0.5572, 0.9697, 1.055, 1.033, 0.7272, 0.6234, 0.9446, 0.9278, 0.2531, 0.5454, 0.3767, 0.8019, 0.5572, 0.7355, 0.2824, 0.5454, 0.3767, 0.9278, 0.2531, 0.9278, 0.2531, 0.8019, 0.5572, 1.033, 0.7272, 0.9278, 0.2531, 1.033, 0.7272, 1.028, 0.3392, 0.9278, 0.2531, 1.033, 0.7272, 1.028, 0.3392, 0.7355, 0.2824, 0.5454, 0.3767, 0.9278, 0.2531, 0.9697, 1.055, 1.033, 0.7272, 0.6234, 0.9446, 0.5454, 0.3767, 0.4567, 0.7173, 0.6234, 0.9446, 0.001139, 0.3892, -0.08218, 0.661, 0.07591, 0.88, 0.001139, 0.3892, 0.07591, 0.88, 0.3208, 0.5275, 0.07591, 0.88, 0.5007, 0.9034, 0.3208, 0.5275, 0.317, 0.9999, 0.5007, 0.9034, 0.07591, 0.88, 0.4817, 0.2544, 0.001139, 0.3892, 0.3208, 0.5275, 0.2978, 0.1906, 0.001139, 0.3892, 0.4817, 0.2544, 0.4817, 0.2544, 0.3208, 0.5275, 0.5007, 0.9034, 0.4817, 0.2544, 0.5007, 0.9034, 0.4704, 0.6224, 0.4817, 0.2544, 0.4704, 0.6224, 0.5007, 0.9034, 0.4817, 0.2544, 0.5007, 0.9034, 0.3208, 0.5275, 0.2978, 0.1906, 0.4817, 0.2544, 0.001139, 0.3892, 0.4817, 0.2544, 0.3208, 0.5275, 0.001139, 0.3892, 0.317, 0.9999, 0.07591, 0.88, 0.5007, 0.9034, 0.07591, 0.88, 0.3208, 0.5275, 0.5007, 0.9034, 0.001139, 0.3892, 0.3208, 0.5275, 0.07591, 0.88, 0.001139, 0.3892, 0.07591, 0.88, -0.08218, 0.661, 0.5454, 0.3767, 0.6234, 0.9446, 0.4567, 0.7173, 0.5454, 0.3767, 0.8019, 0.5572, 0.6234, 0.9446, 0.6234, 0.9446, 0.8019, 0.5572, 1.033, 0.7272, 0.9697, 1.055, 0.6234, 0.9446, 1.033, 0.7272, 0.9278, 0.2531, 0.8019, 0.5572, 0.5454, 0.3767, 0.7355, 0.2824, 0.9278, 0.2531, 0.5454, 0.3767, 0.9278, 0.2531, 1.033, 0.7272, 0.8019, 0.5572, 0.9278, 0.2531, 1.028, 0.3392, 1.033, 0.7272, 0.4567, 0.7173, 0.8019, 0.5572, 0.5454, 0.3767, 0.4567, 0.7173, 0.6234, 0.9446, 0.8019, 0.5572, 0.8019, 0.5572, 0.9697, 1.055, 1.033, 0.7272, 0.8019, 0.5572, 0.6234, 0.9446, 0.9697, 1.055, 0.8019, 0.5572, 0.7355, 0.2824, 0.5454, 0.3767, 0.8019, 0.5572, 0.9278, 0.2531, 0.7355, 0.2824, 0.8019, 0.5572, 1.028, 0.3392, 0.9278, 0.2531, 0.8019, 0.5572, 1.033, 0.7272, 1.028, 0.3392, 1.033, 0.7272, 0.5454, 0.3767, 0.6234, 0.9446, 1.033, 0.7272, 0.8019, 0.5572, 0.5454, 0.3767, 1.033, 0.7272, 0.5454, 0.3767, 0.8019, 0.5572, 1.033, 0.7272, 0.9278, 0.2531, 0.5454, 0.3767, 0.4567, 0.7173, 0.8019, 0.5572, 0.5454, 0.3767, 0.4567, 0.7173, 0.6234, 0.9446, 0.8019, 0.5572, 0.8019, 0.5572, 0.9697, 1.055, 1.033, 0.7272, 0.8019, 0.5572, 0.6234, 0.9446, 0.9697, 1.055, 0.8019, 0.5572, 0.7355, 0.2824, 0.5454, 0.3767, 0.8019, 0.5572, 0.9278, 0.2531, 0.7355, 0.2824, 0.8019, 0.5572, 1.028, 0.3392, 0.9278, 0.2531, 0.8019, 0.5572, 1.033, 0.7272, 1.028, 0.3392, 1.033, 0.7272, 0.5454, 0.3767, 0.6234, 0.9446, 1.033, 0.7272, 0.8019, 0.5572, 0.5454, 0.3767, 1.033, 0.7272, 0.5454, 0.3767, 0.8019, 0.5572, 1.033, 0.7272, 0.9278, 0.2531, 0.5454, 0.3767, 1.033, 0.7272, 0.5454, 0.3767, 0.6234, 0.9446, 1.033, 0.7272, 0.8019, 0.5572, 0.5454, 0.3767, 1.033, 0.7272, 0.5454, 0.3767, 0.8019, 0.5572, 1.033, 0.7272, 0.9278, 0.2531, 0.5454, 0.3767])
me_plane_001.materials.append(mat_material)
me_plane_001.use_remesh_preserve_volume = False
me_plane_001.use_remesh_preserve_attributes = False
me_plane_001.use_mirror_vertex_groups = False
me_plane_001.update()

# ---- objects
ob_tanne2 = bpy.data.objects.new('tanne2', None)
ob_plane = bpy.data.objects.new('Plane', me_plane_001)
ob_lamp = bpy.data.objects.new('Lamp', light_spot)
ob_camera = bpy.data.objects.new('Camera', cam_camera)

# ---- transforms, parenting, visibility, modifiers, constraints
ob_tanne2.location = (0.0, 0.0, 0.0)
ob_tanne2.lock_rotations_4d = False
ob_tanne2.empty_display_type = 'ARROWS'
ob_tanne2.empty_image_offset = (0.0, 0.0)
ob_tanne2.color = (0.0, 0.0, 0.0, 1.0)
ob_tanne2.lineart.crease_threshold = 0.0
ob_plane.location = (0.02754, 0.02372, 0.01344)
ob_plane.lock_rotations_4d = False
ob_plane.empty_display_type = 'ARROWS'
ob_plane.color = (0.0, 0.0, 0.0, 1.0)
ob_plane.lineart.crease_threshold = 0.0
ob_lamp.location = (4.076, 1.005, 5.904)
ob_lamp.rotation_euler = (0.6503, 0.05522, 1.866)
ob_lamp.lock_rotations_4d = False
ob_lamp.empty_display_type = 'ARROWS'
ob_lamp.color = (0.0, 0.0, 0.0, 0.0)
ob_lamp.lineart.crease_threshold = 0.0
ob_camera.location = (7.481, -6.508, 5.344)
ob_camera.rotation_euler = (1.109, 0.01082, 0.8149)
ob_camera.lock_rotations_4d = False
ob_camera.empty_display_type = 'ARROWS'
ob_camera.color = (0.0, 0.0, 0.0, 0.0)
ob_camera.display_type = 'WIRE'
ob_camera.lineart.crease_threshold = 0.0

# ---- collection membership
col_collection_1.objects.link(ob_tanne2)
col_collection_1.objects.link(ob_plane)
col_collection_1.objects.link(ob_lamp)
col_collection_1.objects.link(ob_camera)

# ---- scene / render settings (as saved in the file)
scene.camera = ob_camera
scene.frame_start = 1; scene.frame_end = 1; scene.frame_set(1)
scene.render.engine = 'BLENDER_EEVEE_NEXT'
scene.render.image_settings.file_format = 'JPEG'
scene.render.image_settings.color_mode = 'RGB'
scene.render.image_settings.compression = 90
scene.render.resolution_x = 800
scene.render.resolution_y = 600
scene.render.pixel_aspect_x = 100.0
scene.render.pixel_aspect_y = 100.0
scene.render.fps = 25
scene.render.dither_intensity = 0.0
scene.render.use_compositing = False
scene.render.use_sequencer = False
scene.render.bake_margin = 2
scene.render.bake_bias = 0.0
scene.render.use_stamp_time = False
scene.render.use_stamp_date = False
scene.render.use_stamp_frame = False
scene.render.use_stamp_camera = False
scene.render.use_stamp_scene = False
scene.render.use_stamp_filename = False
scene.render.use_stamp_render_time = False
scene.render.stamp_font_size = 0
scene.cycles.use_denoising = False
scene.cycles.samples = 10
scene.cycles.sampling_pattern = 'TABULATED_SOBOL'
scene.cycles.light_sampling_threshold = 0.0
scene.cycles.use_adaptive_sampling = False
scene.cycles.use_light_tree = False
scene.cycles.blur_glossy = 0.0
scene.cycles.volume_bounces = 1
scene.cycles.pixel_filter_type = 'GAUSSIAN'
scene.cycles.sample_clamp_indirect = 0.0
scene.view_settings.view_transform = 'Raw'
bpy.context.view_layer.update()
